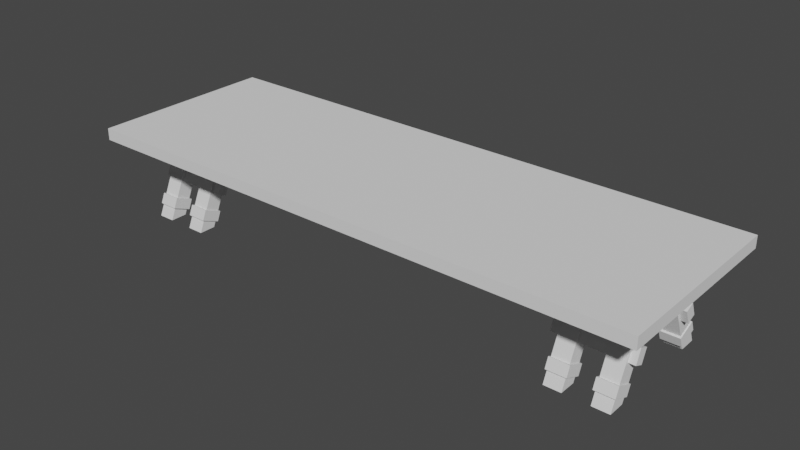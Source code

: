 # Source: table_long.blend  (saved by Blender 3.3.6; exported with 4.5.12 LTS)
import bpy
from mathutils import Matrix  # noqa: F401  (used for matrix-valued properties, if any)

bpy.ops.wm.read_factory_settings(use_empty=True)
scene = bpy.context.scene
scene.name = 'Scene'

# ---- collections
col_collection = bpy.data.collections.new('Collection'); scene.collection.children.link(col_collection)

# ---- world
world_world = bpy.data.worlds.new('World'); scene.world = world_world
world_world.use_nodes = True; world_world.node_tree.nodes.clear()
_N = world_world.node_tree.nodes; _L = world_world.node_tree.links
n0 = _N.new('ShaderNodeOutputWorld'); n0.name = 'World Output'; n0.location = (300, 300)
n1 = _N.new('ShaderNodeBackground'); n1.name = 'Background'; n1.location = (10, 300)
n1.inputs[0].default_value = (0.05088, 0.05088, 0.05088, 1.0)
_L.new(n1.outputs[0], n0.inputs[0])
n0.is_active_output = True
world_world.color = (0.05088, 0.05088, 0.05088)
world_world.use_sun_shadow = False
world_world.sun_shadow_jitter_overblur = 0.0

# ---- meshes
me_cube_001 = bpy.data.meshes.new('Cube.001')
me_cube_001.from_pydata([(-3.0, -0.9936, -0.06214), (-3.0, -0.9936, 0.06214), (-3.0, 0.9936, -0.06214), (-3.0, 0.9936, 0.06214), (3.0, -0.9936, -0.06214), (3.0, -0.9936, 0.06214), (3.0, 0.9936, -0.06214), (3.0, 0.9936, 0.06214)], [], [(0, 1, 3, 2), (2, 3, 7, 6), (6, 7, 5, 4), (4, 5, 1, 0), (2, 6, 4, 0), (7, 3, 1, 5)])
_uv = me_cube_001.uv_layers.new(name='UVMap')
_uv.uv.foreach_set('vector', [0.8746, 0.0, 0.8953, 0.0, 0.8953, 0.3312, 0.8746, 0.3312, 0.8746, 1.0, 0.8539, 1.0, 0.8539, 0.0, 0.8746, 0.0, 0.8746, 0.3312, 0.8953, 0.3312, 0.8953, 0.6624, 0.8746, 0.6624, 0.8539, 1.0, 0.8332, 1.0, 0.8332, 0.0, 0.8539, 0.0, 0.3312, 0.0, 0.3312, 1.0, 0.0, 1.0, 0.0, 0.0, 0.6624, 0.0, 0.6624, 1.0, 0.3312, 1.0, 0.3312, 0.0])
me_cube_001.update()
me_cube_002 = bpy.data.meshes.new('Cube.002')
me_cube_002.from_pydata([(-2.248, -0.6859, -0.3534), (-2.248, -0.2938, 0.547), (-2.248, -0.5085, -0.3534), (-2.248, -0.1164, 0.547), (-2.07, -0.6859, -0.3534), (-2.07, -0.2938, 0.547), (-2.07, -0.5085, -0.3534), (-2.07, -0.1164, 0.547), (-2.696, -0.6859, -0.3534), (-2.696, -0.2938, 0.547), (-2.696, -0.5085, -0.3534), (-2.696, -0.1164, 0.547), (-2.518, -0.6859, -0.3534), (-2.518, -0.2938, 0.547), (-2.518, -0.5085, -0.3534), (-2.518, -0.1164, 0.547), (-2.766, -0.4881, 0.02865), (-2.766, -0.4295, 0.1667), (-2.766, -0.3925, -0.01186), (-2.766, -0.334, 0.1262), (-1.983, -0.4881, 0.02865), (-1.983, -0.4295, 0.1667), (-1.983, -0.3925, -0.01186), (-1.983, -0.334, 0.1262), (2.248, -0.6859, -0.3534), (2.248, -0.2938, 0.547), (2.248, -0.5085, -0.3534), (2.248, -0.1164, 0.547), (2.07, -0.6859, -0.3534), (2.07, -0.2938, 0.547), (2.07, -0.5085, -0.3534), (2.07, -0.1164, 0.547), (2.696, -0.6859, -0.3534), (2.696, -0.2938, 0.547), (2.696, -0.5085, -0.3534), (2.696, -0.1164, 0.547), (2.518, -0.6859, -0.3534), (2.518, -0.2938, 0.547), (2.518, -0.5085, -0.3534), (2.518, -0.1164, 0.547), (2.766, -0.4881, 0.02865), (2.766, -0.4295, 0.1667), (2.766, -0.3925, -0.01186), (2.766, -0.334, 0.1262), (1.983, -0.4881, 0.02865), (1.983, -0.4295, 0.1667), (1.983, -0.3925, -0.01186), (1.983, -0.334, 0.1262), (-2.248, 0.6859, -0.3534), (-2.248, 0.2938, 0.547), (-2.248, 0.5085, -0.3534), (-2.248, 0.1164, 0.547), (-2.07, 0.6859, -0.3534), (-2.07, 0.2938, 0.547), (-2.07, 0.5085, -0.3534), (-2.07, 0.1164, 0.547), (-2.696, 0.6859, -0.3534), (-2.696, 0.2938, 0.547), (-2.696, 0.5085, -0.3534), (-2.696, 0.1164, 0.547), (-2.518, 0.6859, -0.3534), (-2.518, 0.2938, 0.547), (-2.518, 0.5085, -0.3534), (-2.518, 0.1164, 0.547), (-2.766, 0.4881, 0.02865), (-2.766, 0.4295, 0.1667), (-2.766, 0.3925, -0.01186), (-2.766, 0.334, 0.1262), (-1.983, 0.4881, 0.02865), (-1.983, 0.4295, 0.1667), (-1.983, 0.3925, -0.01186), (-1.983, 0.334, 0.1262), (2.248, 0.6859, -0.3534), (2.248, 0.2938, 0.547), (2.248, 0.5085, -0.3534), (2.248, 0.1164, 0.547), (2.07, 0.6859, -0.3534), (2.07, 0.2938, 0.547), (2.07, 0.5085, -0.3534), (2.07, 0.1164, 0.547), (2.696, 0.6859, -0.3534), (2.696, 0.2938, 0.547), (2.696, 0.5085, -0.3534), (2.696, 0.1164, 0.547), (2.518, 0.6859, -0.3534), (2.518, 0.2938, 0.547), (2.518, 0.5085, -0.3534), (2.518, 0.1164, 0.547), (2.766, 0.4881, 0.02865), (2.766, 0.4295, 0.1667), (2.766, 0.3925, -0.01186), (2.766, 0.334, 0.1262), (1.983, 0.4881, 0.02865), (1.983, 0.4295, 0.1667), (1.983, 0.3925, -0.01186), (1.983, 0.334, 0.1262)], [], [(0, 1, 3, 2), (2, 3, 7, 6), (6, 7, 5, 4), (4, 5, 1, 0), (2, 6, 4, 0), (7, 3, 1, 5), (8, 9, 11, 10), (10, 11, 15, 14), (14, 15, 13, 12), (12, 13, 9, 8), (10, 14, 12, 8), (15, 11, 9, 13), (16, 17, 19, 18), (18, 19, 23, 22), (22, 23, 21, 20), (20, 21, 17, 16), (18, 22, 20, 16), (23, 19, 17, 21), (24, 26, 27, 25), (26, 30, 31, 27), (30, 28, 29, 31), (28, 24, 25, 29), (26, 24, 28, 30), (31, 29, 25, 27), (32, 34, 35, 33), (34, 38, 39, 35), (38, 36, 37, 39), (36, 32, 33, 37), (34, 32, 36, 38), (39, 37, 33, 35), (40, 42, 43, 41), (42, 46, 47, 43), (46, 44, 45, 47), (44, 40, 41, 45), (42, 40, 44, 46), (47, 45, 41, 43), (48, 50, 51, 49), (50, 54, 55, 51), (54, 52, 53, 55), (52, 48, 49, 53), (50, 48, 52, 54), (55, 53, 49, 51), (56, 58, 59, 57), (58, 62, 63, 59), (62, 60, 61, 63), (60, 56, 57, 61), (58, 56, 60, 62), (63, 61, 57, 59), (64, 66, 67, 65), (66, 70, 71, 67), (70, 68, 69, 71), (68, 64, 65, 69), (66, 64, 68, 70), (71, 69, 65, 67), (72, 73, 75, 74), (74, 75, 79, 78), (78, 79, 77, 76), (76, 77, 73, 72), (74, 78, 76, 72), (79, 75, 73, 77), (80, 81, 83, 82), (82, 83, 87, 86), (86, 87, 85, 84), (84, 85, 81, 80), (82, 86, 84, 80), (87, 83, 81, 85), (88, 89, 91, 90), (90, 91, 95, 94), (94, 95, 93, 92), (92, 93, 89, 88), (90, 94, 92, 88), (95, 91, 89, 93)])
_uv = me_cube_002.uv_layers.new(name='UVMap')
_uv.uv.foreach_set('vector', [0.9249, 0.5264, 0.9249, 0.3628, 0.952, 0.351, 0.952, 0.5146, 0.9249, 0.0, 0.9249, 0.1637, 0.8953, 0.1637, 0.8953, 0.0, 0.9313, 0.6742, 0.9313, 0.8379, 0.9042, 0.8261, 0.9042, 0.6624, 0.9249, 0.3312, 0.9249, 0.4949, 0.8953, 0.4949, 0.8953, 0.3312, 0.9246, 0.4949, 0.9246, 0.5245, 0.8953, 0.5245, 0.8953, 0.4949, 0.9606, 0.793, 0.9606, 0.8226, 0.9313, 0.8226, 0.9313, 0.793, 0.9249, 0.351, 0.9249, 0.1873, 0.952, 0.1755, 0.952, 0.3391, 0.9042, 0.6624, 0.9042, 0.8261, 0.8746, 0.8261, 0.8746, 0.6624, 0.952, 0.0118, 0.952, 0.1755, 0.9249, 0.1637, 0.9249, 0.0, 0.9249, 0.1637, 0.9249, 0.3273, 0.8953, 0.3273, 0.8953, 0.1637, 0.829, 0.9176, 0.829, 0.9472, 0.7997, 0.9472, 0.7997, 0.9176, 0.829, 0.9472, 0.829, 0.9768, 0.7997, 0.9768, 0.7997, 0.9472, 0.9693, 0.2745, 0.9693, 0.2995, 0.952, 0.2995, 0.952, 0.2745, 0.9563, 0.793, 0.9313, 0.793, 0.9313, 0.6624, 0.9563, 0.6624, 0.9693, 0.2995, 0.9693, 0.3245, 0.952, 0.3245, 0.952, 0.2995, 0.8996, 0.9567, 0.8746, 0.9567, 0.8746, 0.8261, 0.8996, 0.8261, 0.9616, 0.8379, 0.9616, 0.9685, 0.9449, 0.9685, 0.9449, 0.8379, 0.9528, 0.5319, 0.9528, 0.6624, 0.9361, 0.6624, 0.9361, 0.5319, 0.9249, 0.5264, 0.952, 0.5146, 0.952, 0.351, 0.9249, 0.3628, 0.9249, 0.0, 0.8953, 0.0, 0.8953, 0.1637, 0.9249, 0.1637, 0.9313, 0.6742, 0.9042, 0.6624, 0.9042, 0.8261, 0.9313, 0.8379, 0.9249, 0.3312, 0.8953, 0.3312, 0.8953, 0.4949, 0.9249, 0.4949, 0.9246, 0.4949, 0.8953, 0.4949, 0.8953, 0.5245, 0.9246, 0.5245, 0.9606, 0.793, 0.9313, 0.793, 0.9313, 0.8226, 0.9606, 0.8226, 0.9249, 0.351, 0.952, 0.3391, 0.952, 0.1755, 0.9249, 0.1873, 0.9042, 0.6624, 0.8746, 0.6624, 0.8746, 0.8261, 0.9042, 0.8261, 0.952, 0.0118, 0.9249, 0.0, 0.9249, 0.1637, 0.952, 0.1755, 0.9249, 0.1637, 0.8953, 0.1637, 0.8953, 0.3273, 0.9249, 0.3273, 0.829, 0.9176, 0.7997, 0.9176, 0.7997, 0.9472, 0.829, 0.9472, 0.829, 0.9472, 0.7997, 0.9472, 0.7997, 0.9768, 0.829, 0.9768, 0.9693, 0.2745, 0.952, 0.2745, 0.952, 0.2995, 0.9693, 0.2995, 0.9563, 0.793, 0.9563, 0.6624, 0.9313, 0.6624, 0.9313, 0.793, 0.9693, 0.2995, 0.952, 0.2995, 0.952, 0.3245, 0.9693, 0.3245, 0.8996, 0.9567, 0.8996, 0.8261, 0.8746, 0.8261, 0.8746, 0.9567, 0.9616, 0.8379, 0.9449, 0.8379, 0.9449, 0.9685, 0.9616, 0.9685, 0.9528, 0.5319, 0.9361, 0.5319, 0.9361, 0.6624, 0.9528, 0.6624, 0.9249, 0.5264, 0.952, 0.5146, 0.952, 0.351, 0.9249, 0.3628, 0.9249, 0.0, 0.8953, 0.0, 0.8953, 0.1637, 0.9249, 0.1637, 0.9313, 0.6742, 0.9042, 0.6624, 0.9042, 0.8261, 0.9313, 0.8379, 0.9249, 0.3312, 0.8953, 0.3312, 0.8953, 0.4949, 0.9249, 0.4949, 0.9246, 0.4949, 0.8953, 0.4949, 0.8953, 0.5245, 0.9246, 0.5245, 0.9606, 0.793, 0.9313, 0.793, 0.9313, 0.8226, 0.9606, 0.8226, 0.9249, 0.351, 0.952, 0.3391, 0.952, 0.1755, 0.9249, 0.1873, 0.9042, 0.6624, 0.8746, 0.6624, 0.8746, 0.8261, 0.9042, 0.8261, 0.952, 0.0118, 0.9249, 0.0, 0.9249, 0.1637, 0.952, 0.1755, 0.9249, 0.1637, 0.8953, 0.1637, 0.8953, 0.3273, 0.9249, 0.3273, 0.829, 0.9176, 0.7997, 0.9176, 0.7997, 0.9472, 0.829, 0.9472, 0.829, 0.9472, 0.7997, 0.9472, 0.7997, 0.9768, 0.829, 0.9768, 0.9693, 0.2745, 0.952, 0.2745, 0.952, 0.2995, 0.9693, 0.2995, 0.9563, 0.793, 0.9563, 0.6624, 0.9313, 0.6624, 0.9313, 0.793, 0.9693, 0.2995, 0.952, 0.2995, 0.952, 0.3245, 0.9693, 0.3245, 0.8996, 0.9567, 0.8996, 0.8261, 0.8746, 0.8261, 0.8746, 0.9567, 0.9616, 0.8379, 0.9449, 0.8379, 0.9449, 0.9685, 0.9616, 0.9685, 0.9528, 0.5319, 0.9361, 0.5319, 0.9361, 0.6624, 0.9528, 0.6624, 0.9249, 0.5264, 0.9249, 0.3628, 0.952, 0.351, 0.952, 0.5146, 0.9249, 0.0, 0.9249, 0.1637, 0.8953, 0.1637, 0.8953, 0.0, 0.9313, 0.6742, 0.9313, 0.8379, 0.9042, 0.8261, 0.9042, 0.6624, 0.9249, 0.3312, 0.9249, 0.4949, 0.8953, 0.4949, 0.8953, 0.3312, 0.9246, 0.4949, 0.9246, 0.5245, 0.8953, 0.5245, 0.8953, 0.4949, 0.9606, 0.793, 0.9606, 0.8226, 0.9313, 0.8226, 0.9313, 0.793, 0.9249, 0.351, 0.9249, 0.1873, 0.952, 0.1755, 0.952, 0.3391, 0.9042, 0.6624, 0.9042, 0.8261, 0.8746, 0.8261, 0.8746, 0.6624, 0.952, 0.0118, 0.952, 0.1755, 0.9249, 0.1637, 0.9249, 0.0, 0.9249, 0.1637, 0.9249, 0.3273, 0.8953, 0.3273, 0.8953, 0.1637, 0.829, 0.9176, 0.829, 0.9472, 0.7997, 0.9472, 0.7997, 0.9176, 0.829, 0.9472, 0.829, 0.9768, 0.7997, 0.9768, 0.7997, 0.9472, 0.9693, 0.2745, 0.9693, 0.2995, 0.952, 0.2995, 0.952, 0.2745, 0.9563, 0.793, 0.9313, 0.793, 0.9313, 0.6624, 0.9563, 0.6624, 0.9693, 0.2995, 0.9693, 0.3245, 0.952, 0.3245, 0.952, 0.2995, 0.8996, 0.9567, 0.8746, 0.9567, 0.8746, 0.8261, 0.8996, 0.8261, 0.9616, 0.8379, 0.9616, 0.9685, 0.9449, 0.9685, 0.9449, 0.8379, 0.9528, 0.5319, 0.9528, 0.6624, 0.9361, 0.6624, 0.9361, 0.5319])
me_cube_002.update()
me_cube_003 = bpy.data.meshes.new('Cube.003')
me_cube_003.from_pydata([(-2.753, -0.2494, -0.1223), (-2.753, -0.3454, 0.1223), (-2.753, 0.2494, -0.1223), (-2.753, 0.3454, 0.1223), (2.753, -0.2494, -0.1223), (2.753, -0.3454, 0.1223), (2.753, 0.2494, -0.1223), (2.753, 0.3454, 0.1223)], [], [(0, 1, 3, 2), (2, 3, 7, 6), (6, 7, 5, 4), (4, 5, 1, 0), (2, 6, 4, 0)])
_uv = me_cube_003.uv_layers.new(name='UVMap')
_uv.uv.foreach_set('vector', [0.9042, 0.8539, 0.9449, 0.8379, 0.9449, 0.9531, 0.9042, 0.937, 0.7894, 0.9176, 0.7456, 0.9176, 0.7456, 0.0, 0.7894, 0.0, 0.8953, 0.5633, 0.9361, 0.5473, 0.9361, 0.6624, 0.8953, 0.6464, 0.8332, 0.9176, 0.7894, 0.9176, 0.7894, 0.0, 0.8332, 0.0, 0.7456, 0.0, 0.7456, 0.9176, 0.6624, 0.9176, 0.6624, 0.0])
me_cube_003.update()
me_cube_007 = bpy.data.meshes.new('Cube.007')
me_cube_007.from_pydata([(-2.058, -0.4197, -0.2011), (-2.058, -0.4623, -0.3034), (-2.058, -0.6098, -0.122), (-2.058, -0.6524, -0.2242), (-2.264, -0.4197, -0.2011), (-2.264, -0.4623, -0.3034), (-2.264, -0.6098, -0.122), (-2.264, -0.6524, -0.2242), (-2.502, -0.4197, -0.2011), (-2.502, -0.4623, -0.3034), (-2.502, -0.6098, -0.122), (-2.502, -0.6524, -0.2242), (-2.707, -0.4197, -0.2011), (-2.707, -0.4623, -0.3034), (-2.707, -0.6098, -0.122), (-2.707, -0.6524, -0.2242), (2.058, -0.4197, -0.2011), (2.058, -0.4623, -0.3034), (2.058, -0.6098, -0.122), (2.058, -0.6524, -0.2242), (2.264, -0.4197, -0.2011), (2.264, -0.4623, -0.3034), (2.264, -0.6098, -0.122), (2.264, -0.6524, -0.2242), (2.502, -0.4197, -0.2011), (2.502, -0.4623, -0.3034), (2.502, -0.6098, -0.122), (2.502, -0.6524, -0.2242), (2.707, -0.4197, -0.2011), (2.707, -0.4623, -0.3034), (2.707, -0.6098, -0.122), (2.707, -0.6524, -0.2242), (-2.058, 0.4197, -0.2011), (-2.058, 0.4623, -0.3034), (-2.058, 0.6098, -0.122), (-2.058, 0.6524, -0.2242), (-2.264, 0.4197, -0.2011), (-2.264, 0.4623, -0.3034), (-2.264, 0.6098, -0.122), (-2.264, 0.6524, -0.2242), (-2.502, 0.4197, -0.2011), (-2.502, 0.4623, -0.3034), (-2.502, 0.6098, -0.122), (-2.502, 0.6524, -0.2242), (-2.707, 0.4197, -0.2011), (-2.707, 0.4623, -0.3034), (-2.707, 0.6098, -0.122), (-2.707, 0.6524, -0.2242), (2.058, 0.4197, -0.2011), (2.058, 0.4623, -0.3034), (2.058, 0.6098, -0.122), (2.058, 0.6524, -0.2242), (2.264, 0.4197, -0.2011), (2.264, 0.4623, -0.3034), (2.264, 0.6098, -0.122), (2.264, 0.6524, -0.2242), (2.502, 0.4197, -0.2011), (2.502, 0.4623, -0.3034), (2.502, 0.6098, -0.122), (2.502, 0.6524, -0.2242), (2.707, 0.4197, -0.2011), (2.707, 0.4623, -0.3034), (2.707, 0.6098, -0.122), (2.707, 0.6524, -0.2242)], [], [(5, 1, 3, 7), (5, 4, 0, 1), (7, 6, 4, 5), (3, 2, 6, 7), (0, 4, 6, 2), (1, 0, 2, 3), (13, 9, 11, 15), (13, 12, 8, 9), (15, 14, 12, 13), (11, 10, 14, 15), (8, 12, 14, 10), (9, 8, 10, 11), (21, 23, 19, 17), (21, 17, 16, 20), (23, 21, 20, 22), (19, 23, 22, 18), (16, 18, 22, 20), (17, 19, 18, 16), (29, 31, 27, 25), (29, 25, 24, 28), (31, 29, 28, 30), (27, 31, 30, 26), (24, 26, 30, 28), (25, 27, 26, 24), (37, 39, 35, 33), (37, 33, 32, 36), (39, 37, 36, 38), (35, 39, 38, 34), (32, 34, 38, 36), (33, 35, 34, 32), (45, 47, 43, 41), (45, 41, 40, 44), (47, 45, 44, 46), (43, 47, 46, 42), (40, 42, 46, 44), (41, 43, 42, 40), (53, 49, 51, 55), (53, 52, 48, 49), (55, 54, 52, 53), (51, 50, 54, 55), (48, 52, 54, 50), (49, 48, 50, 51), (61, 57, 59, 63), (61, 60, 56, 57), (63, 62, 60, 61), (59, 58, 62, 63), (56, 60, 62, 58), (57, 56, 58, 59)])
_uv = me_cube_007.uv_layers.new(name='UVMap')
_uv.uv.foreach_set('vector', [0.6624, 0.9176, 0.6967, 0.9176, 0.6967, 0.9519, 0.6624, 0.9519, 0.9704, 0.2402, 0.952, 0.2402, 0.952, 0.2059, 0.9704, 0.2059, 0.952, 0.06863, 0.9704, 0.06863, 0.9704, 0.1029, 0.952, 0.1029, 0.9704, 0.1716, 0.952, 0.1716, 0.952, 0.1373, 0.9704, 0.1373, 0.7654, 0.9176, 0.7997, 0.9176, 0.7997, 0.9519, 0.7654, 0.9519, 0.952, 0.03431, 0.9704, 0.03431, 0.9704, 0.06863, 0.952, 0.06863, 0.7311, 0.9176, 0.7654, 0.9176, 0.7654, 0.9519, 0.7311, 0.9519, 0.9704, 0.2745, 0.952, 0.2745, 0.952, 0.2402, 0.9704, 0.2402, 0.952, 0.1029, 0.9704, 0.1029, 0.9704, 0.1373, 0.952, 0.1373, 0.9704, 0.2059, 0.952, 0.2059, 0.952, 0.1716, 0.9704, 0.1716, 0.6967, 0.9176, 0.7311, 0.9176, 0.7311, 0.9519, 0.6967, 0.9519, 0.952, 0.0, 0.9704, 0.0, 0.9704, 0.03431, 0.952, 0.03431, 0.6624, 0.9176, 0.6624, 0.9519, 0.6967, 0.9519, 0.6967, 0.9176, 0.9704, 0.2402, 0.9704, 0.2059, 0.952, 0.2059, 0.952, 0.2402, 0.952, 0.06863, 0.952, 0.1029, 0.9704, 0.1029, 0.9704, 0.06863, 0.9704, 0.1716, 0.9704, 0.1373, 0.952, 0.1373, 0.952, 0.1716, 0.7654, 0.9176, 0.7654, 0.9519, 0.7997, 0.9519, 0.7997, 0.9176, 0.952, 0.03431, 0.952, 0.06863, 0.9704, 0.06863, 0.9704, 0.03431, 0.7311, 0.9176, 0.7311, 0.9519, 0.7654, 0.9519, 0.7654, 0.9176, 0.9704, 0.2745, 0.9704, 0.2402, 0.952, 0.2402, 0.952, 0.2745, 0.952, 0.1029, 0.952, 0.1373, 0.9704, 0.1373, 0.9704, 0.1029, 0.9704, 0.2059, 0.9704, 0.1716, 0.952, 0.1716, 0.952, 0.2059, 0.6967, 0.9176, 0.6967, 0.9519, 0.7311, 0.9519, 0.7311, 0.9176, 0.952, 0.0, 0.952, 0.03431, 0.9704, 0.03431, 0.9704, 0.0, 0.6624, 0.9176, 0.6624, 0.9519, 0.6967, 0.9519, 0.6967, 0.9176, 0.9704, 0.2402, 0.9704, 0.2059, 0.952, 0.2059, 0.952, 0.2402, 0.952, 0.06863, 0.952, 0.1029, 0.9704, 0.1029, 0.9704, 0.06863, 0.9704, 0.1716, 0.9704, 0.1373, 0.952, 0.1373, 0.952, 0.1716, 0.7654, 0.9176, 0.7654, 0.9519, 0.7997, 0.9519, 0.7997, 0.9176, 0.952, 0.03431, 0.952, 0.06863, 0.9704, 0.06863, 0.9704, 0.03431, 0.7311, 0.9176, 0.7311, 0.9519, 0.7654, 0.9519, 0.7654, 0.9176, 0.9704, 0.2745, 0.9704, 0.2402, 0.952, 0.2402, 0.952, 0.2745, 0.952, 0.1029, 0.952, 0.1373, 0.9704, 0.1373, 0.9704, 0.1029, 0.9704, 0.2059, 0.9704, 0.1716, 0.952, 0.1716, 0.952, 0.2059, 0.6967, 0.9176, 0.6967, 0.9519, 0.7311, 0.9519, 0.7311, 0.9176, 0.952, 0.0, 0.952, 0.03431, 0.9704, 0.03431, 0.9704, 0.0, 0.6624, 0.9176, 0.6967, 0.9176, 0.6967, 0.9519, 0.6624, 0.9519, 0.9704, 0.2402, 0.952, 0.2402, 0.952, 0.2059, 0.9704, 0.2059, 0.952, 0.06863, 0.9704, 0.06863, 0.9704, 0.1029, 0.952, 0.1029, 0.9704, 0.1716, 0.952, 0.1716, 0.952, 0.1373, 0.9704, 0.1373, 0.7654, 0.9176, 0.7997, 0.9176, 0.7997, 0.9519, 0.7654, 0.9519, 0.952, 0.03431, 0.9704, 0.03431, 0.9704, 0.06863, 0.952, 0.06863, 0.7311, 0.9176, 0.7654, 0.9176, 0.7654, 0.9519, 0.7311, 0.9519, 0.9704, 0.2745, 0.952, 0.2745, 0.952, 0.2402, 0.9704, 0.2402, 0.952, 0.1029, 0.9704, 0.1029, 0.9704, 0.1373, 0.952, 0.1373, 0.9704, 0.2059, 0.952, 0.2059, 0.952, 0.1716, 0.9704, 0.1716, 0.6967, 0.9176, 0.7311, 0.9176, 0.7311, 0.9519, 0.6967, 0.9519, 0.952, 0.0, 0.9704, 0.0, 0.9704, 0.03431, 0.952, 0.03431])
me_cube_007.update()

# ---- objects
ob_cube = bpy.data.objects.new('Cube', me_cube_001)
ob_cube_001 = bpy.data.objects.new('Cube.001', me_cube_002)
ob_cube_002 = bpy.data.objects.new('Cube.002', me_cube_003)
ob_cube_003 = bpy.data.objects.new('Cube.003', me_cube_007)

# ---- transforms, parenting, visibility, modifiers, constraints
ob_cube.location = (0.0, 0.0, 0.9379)
ob_cube_001.location = (0.0, 0.0, 0.3532)
ob_cube_002.location = (0.0, 0.0, 0.778)
ob_cube_003.location = (0.0, 0.0, 0.3532)

# ---- collection membership
col_collection.objects.link(ob_cube)
col_collection.objects.link(ob_cube_001)
col_collection.objects.link(ob_cube_002)
col_collection.objects.link(ob_cube_003)

# ---- scene / render settings (as saved in the file)
scene.frame_start = 1; scene.frame_end = 250; scene.frame_set(1)
scene.render.engine = 'BLENDER_EEVEE_NEXT'
scene.cycles.sampling_pattern = 'TABULATED_SOBOL'
scene.cycles.use_light_tree = False
scene.view_settings.view_transform = 'Filmic'
bpy.context.view_layer.update()

# ---- added for rendering (the .blend has no active camera and no usable light): camera, sun
cam_auto = bpy.data.cameras.new('AutoCamera')
cam_auto.lens = 50.0
cam_auto.sensor_width = 36.0
cam_auto.clip_end = 1000.0
ob_auto_camera = bpy.data.objects.new('AutoCamera', cam_auto)
scene.collection.objects.link(ob_auto_camera)
ob_auto_camera.location = (5.9207, -7.10484, 5.23649)
ob_auto_camera.rotation_euler = (1.09748, -7.21219e-08, 0.694738)
scene.camera = ob_auto_camera
light_auto_sun = bpy.data.lights.new('AutoSun', 'SUN')
light_auto_sun.energy = 3.0
light_auto_sun.angle = 0.0523599
ob_auto_sun = bpy.data.objects.new('AutoSun', light_auto_sun)
scene.collection.objects.link(ob_auto_sun)
ob_auto_sun.rotation_euler = (0.872665, 0.174533, 0.523599)
bpy.context.view_layer.update()
